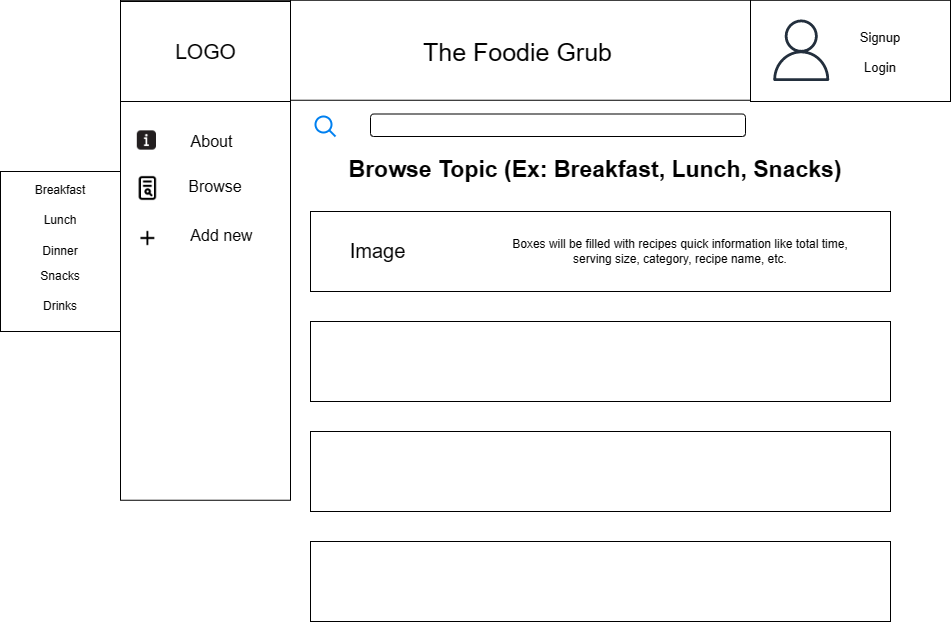

The diagram above was exported from draw.io. Its source (the exported page's mxGraphModel, read from the mxfile embedded in the PNG):
<mxGraphModel dx="2237" dy="756" grid="1" gridSize="10" guides="1" tooltips="1" connect="1" arrows="1" fold="1" page="1" pageScale="1" pageWidth="850" pageHeight="1100" math="0" shadow="0">
  <root>
    <mxCell id="0" />
    <mxCell id="1" parent="0" />
    <mxCell id="kunL5wIJLewUVuoC09ia-1" value="" style="rounded=0;whiteSpace=wrap;html=1;" parent="1" vertex="1">
      <mxGeometry x="10" y="8.75" width="830" height="100" as="geometry" />
    </mxCell>
    <mxCell id="kunL5wIJLewUVuoC09ia-2" value="" style="html=1;verticalLabelPosition=bottom;align=center;labelBackgroundColor=#ffffff;verticalAlign=top;strokeWidth=2;strokeColor=#0080F0;shadow=0;dashed=0;shape=mxgraph.ios7.icons.looking_glass;" parent="1" vertex="1">
      <mxGeometry x="205" y="125" width="20" height="20" as="geometry" />
    </mxCell>
    <mxCell id="kunL5wIJLewUVuoC09ia-4" value="" style="rounded=0;whiteSpace=wrap;html=1;" parent="1" vertex="1">
      <mxGeometry x="10" y="8.75" width="170" height="500" as="geometry" />
    </mxCell>
    <mxCell id="kunL5wIJLewUVuoC09ia-5" value="" style="rounded=0;whiteSpace=wrap;html=1;" parent="1" vertex="1">
      <mxGeometry x="10" y="10" width="170" height="100" as="geometry" />
    </mxCell>
    <mxCell id="kunL5wIJLewUVuoC09ia-6" value="&lt;font style=&quot;font-size: 21px;&quot;&gt;LOGO&lt;/font&gt;" style="text;html=1;strokeColor=none;fillColor=none;align=center;verticalAlign=middle;whiteSpace=wrap;rounded=0;" parent="1" vertex="1">
      <mxGeometry x="47.5" y="32.5" width="95" height="55" as="geometry" />
    </mxCell>
    <mxCell id="kunL5wIJLewUVuoC09ia-7" value="" style="rounded=1;whiteSpace=wrap;html=1;fontSize=21;" parent="1" vertex="1">
      <mxGeometry x="260" y="122.5" width="375" height="22.5" as="geometry" />
    </mxCell>
    <mxCell id="kunL5wIJLewUVuoC09ia-8" value="&lt;font style=&quot;font-size: 16px;&quot;&gt;About&lt;/font&gt;" style="text;html=1;strokeColor=none;fillColor=none;align=center;verticalAlign=middle;whiteSpace=wrap;rounded=0;fontSize=21;" parent="1" vertex="1">
      <mxGeometry x="75" y="133" width="52.5" height="30" as="geometry" />
    </mxCell>
    <mxCell id="kunL5wIJLewUVuoC09ia-9" value="" style="rounded=0;whiteSpace=wrap;html=1;fontSize=21;" parent="1" vertex="1">
      <mxGeometry x="640" y="8.75" width="200" height="101.25" as="geometry" />
    </mxCell>
    <mxCell id="kunL5wIJLewUVuoC09ia-10" value="" style="sketch=0;outlineConnect=0;fontColor=#232F3E;gradientColor=none;fillColor=#232F3D;strokeColor=none;dashed=0;verticalLabelPosition=bottom;verticalAlign=top;align=center;html=1;fontSize=12;fontStyle=0;aspect=fixed;pointerEvents=1;shape=mxgraph.aws4.user;" parent="1" vertex="1">
      <mxGeometry x="660" y="28" width="61.5" height="61.5" as="geometry" />
    </mxCell>
    <mxCell id="kunL5wIJLewUVuoC09ia-13" value="Add new" style="text;html=1;strokeColor=none;fillColor=none;align=center;verticalAlign=middle;whiteSpace=wrap;rounded=0;fontSize=16;" parent="1" vertex="1">
      <mxGeometry x="75" y="229" width="72.5" height="30" as="geometry" />
    </mxCell>
    <mxCell id="kunL5wIJLewUVuoC09ia-15" value="" style="shape=image;html=1;verticalAlign=top;verticalLabelPosition=bottom;labelBackgroundColor=#ffffff;imageAspect=0;aspect=fixed;image=https://cdn0.iconfinder.com/data/icons/google-material-design-3-0/48/ic_add_48px-128.png;fontSize=16;" parent="1" vertex="1">
      <mxGeometry x="25.4" y="235" width="24" height="24" as="geometry" />
    </mxCell>
    <mxCell id="kunL5wIJLewUVuoC09ia-16" value="" style="shape=image;html=1;verticalAlign=top;verticalLabelPosition=bottom;labelBackgroundColor=#ffffff;imageAspect=0;aspect=fixed;image=https://cdn2.iconfinder.com/data/icons/css-vol-1/24/browse-128.png;fontSize=16;" parent="1" vertex="1">
      <mxGeometry x="24.4" y="184" width="26" height="26" as="geometry" />
    </mxCell>
    <mxCell id="kunL5wIJLewUVuoC09ia-17" value="Browse" style="text;html=1;strokeColor=none;fillColor=none;align=center;verticalAlign=middle;whiteSpace=wrap;rounded=0;fontSize=16;" parent="1" vertex="1">
      <mxGeometry x="75" y="180" width="60" height="30" as="geometry" />
    </mxCell>
    <mxCell id="kunL5wIJLewUVuoC09ia-32" value="" style="shape=image;html=1;verticalAlign=top;verticalLabelPosition=bottom;labelBackgroundColor=#ffffff;imageAspect=0;aspect=fixed;image=https://cdn1.iconfinder.com/data/icons/uiux-001-solid/32/About-128.png;fontSize=16;" parent="1" vertex="1">
      <mxGeometry x="22.4" y="135" width="28" height="28" as="geometry" />
    </mxCell>
    <mxCell id="kunL5wIJLewUVuoC09ia-33" value="&lt;span style=&quot;font-size: 13px;&quot;&gt;Signup&lt;/span&gt;" style="text;html=1;strokeColor=none;fillColor=none;align=center;verticalAlign=middle;whiteSpace=wrap;rounded=0;fontSize=16;" parent="1" vertex="1">
      <mxGeometry x="740" y="30" width="60" height="30" as="geometry" />
    </mxCell>
    <mxCell id="kunL5wIJLewUVuoC09ia-46" value="&lt;span style=&quot;font-size: 25px;&quot;&gt;The Foodie Grub&lt;/span&gt;" style="text;html=1;strokeColor=none;fillColor=none;align=center;verticalAlign=middle;whiteSpace=wrap;rounded=0;fontSize=14;" parent="1" vertex="1">
      <mxGeometry x="225" y="38.13" width="365" height="43.75" as="geometry" />
    </mxCell>
    <mxCell id="TBUI8QGnF7Va-pZCTs8W-1" value="&lt;span style=&quot;font-size: 23px;&quot;&gt;&lt;b&gt;Browse Topic (Ex: Breakfast, Lunch, Snacks)&lt;/b&gt;&lt;/span&gt;" style="text;html=1;strokeColor=none;fillColor=none;align=center;verticalAlign=middle;whiteSpace=wrap;rounded=0;" parent="1" vertex="1">
      <mxGeometry x="200" y="163" width="570" height="30" as="geometry" />
    </mxCell>
    <mxCell id="zRTaqVLQAD5Zd3HXrsNh-17" value="" style="rounded=0;whiteSpace=wrap;html=1;" vertex="1" parent="1">
      <mxGeometry x="200" y="220" width="580" height="80" as="geometry" />
    </mxCell>
    <mxCell id="zRTaqVLQAD5Zd3HXrsNh-18" value="" style="rounded=0;whiteSpace=wrap;html=1;" vertex="1" parent="1">
      <mxGeometry x="200" y="330" width="580" height="80" as="geometry" />
    </mxCell>
    <mxCell id="zRTaqVLQAD5Zd3HXrsNh-19" value="" style="rounded=0;whiteSpace=wrap;html=1;" vertex="1" parent="1">
      <mxGeometry x="200" y="440" width="580" height="80" as="geometry" />
    </mxCell>
    <mxCell id="zRTaqVLQAD5Zd3HXrsNh-20" value="" style="rounded=0;whiteSpace=wrap;html=1;" vertex="1" parent="1">
      <mxGeometry x="200" y="550" width="580" height="80" as="geometry" />
    </mxCell>
    <mxCell id="zRTaqVLQAD5Zd3HXrsNh-22" value="" style="rounded=0;whiteSpace=wrap;html=1;" vertex="1" parent="1">
      <mxGeometry x="-110" y="180" width="120" height="160" as="geometry" />
    </mxCell>
    <mxCell id="zRTaqVLQAD5Zd3HXrsNh-23" value="Breakfast" style="text;html=1;strokeColor=none;fillColor=none;align=center;verticalAlign=middle;whiteSpace=wrap;rounded=0;" vertex="1" parent="1">
      <mxGeometry x="-80" y="184" width="60" height="30" as="geometry" />
    </mxCell>
    <mxCell id="zRTaqVLQAD5Zd3HXrsNh-24" value="Dinner" style="text;html=1;strokeColor=none;fillColor=none;align=center;verticalAlign=middle;whiteSpace=wrap;rounded=0;" vertex="1" parent="1">
      <mxGeometry x="-80" y="245" width="60" height="30" as="geometry" />
    </mxCell>
    <mxCell id="zRTaqVLQAD5Zd3HXrsNh-25" value="Snacks" style="text;html=1;strokeColor=none;fillColor=none;align=center;verticalAlign=middle;whiteSpace=wrap;rounded=0;" vertex="1" parent="1">
      <mxGeometry x="-80" y="270" width="60" height="30" as="geometry" />
    </mxCell>
    <mxCell id="zRTaqVLQAD5Zd3HXrsNh-26" value="Drinks" style="text;html=1;strokeColor=none;fillColor=none;align=center;verticalAlign=middle;whiteSpace=wrap;rounded=0;" vertex="1" parent="1">
      <mxGeometry x="-80" y="300" width="60" height="30" as="geometry" />
    </mxCell>
    <mxCell id="zRTaqVLQAD5Zd3HXrsNh-29" value="Lunch" style="text;html=1;strokeColor=none;fillColor=none;align=center;verticalAlign=middle;whiteSpace=wrap;rounded=0;" vertex="1" parent="1">
      <mxGeometry x="-80" y="214" width="60" height="30" as="geometry" />
    </mxCell>
    <mxCell id="zRTaqVLQAD5Zd3HXrsNh-30" value="Image" style="text;html=1;strokeColor=none;fillColor=none;align=center;verticalAlign=middle;whiteSpace=wrap;rounded=0;fontSize=20;" vertex="1" parent="1">
      <mxGeometry x="220" y="236.75" width="95" height="44" as="geometry" />
    </mxCell>
    <mxCell id="zRTaqVLQAD5Zd3HXrsNh-31" value="Boxes will be filled with recipes quick information like total time, serving size, category, recipe name, etc." style="text;html=1;strokeColor=none;fillColor=none;align=center;verticalAlign=middle;whiteSpace=wrap;rounded=0;fontSize=12;" vertex="1" parent="1">
      <mxGeometry x="390" y="230" width="360" height="60" as="geometry" />
    </mxCell>
    <mxCell id="zRTaqVLQAD5Zd3HXrsNh-32" value="&lt;span style=&quot;font-size: 13px;&quot;&gt;Login&lt;/span&gt;" style="text;html=1;strokeColor=none;fillColor=none;align=center;verticalAlign=middle;whiteSpace=wrap;rounded=0;fontSize=16;" vertex="1" parent="1">
      <mxGeometry x="740" y="60" width="60" height="30" as="geometry" />
    </mxCell>
  </root>
</mxGraphModel>